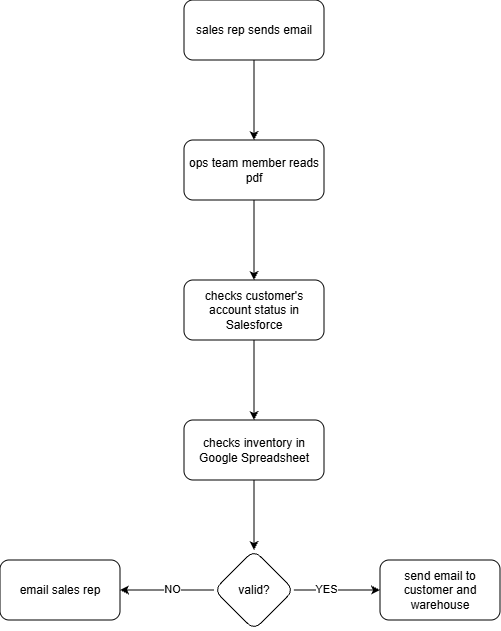

The diagram above was exported from draw.io. Its source (the exported page's mxGraphModel, read from the mxfile embedded in the PNG):
<mxGraphModel dx="969" dy="509" grid="1" gridSize="10" guides="1" tooltips="1" connect="1" arrows="1" fold="1" page="1" pageScale="1" pageWidth="827" pageHeight="1169" math="0" shadow="0">
  <root>
    <mxCell id="WIyWlLk6GJQsqaUBKTNV-0" />
    <mxCell id="WIyWlLk6GJQsqaUBKTNV-1" parent="WIyWlLk6GJQsqaUBKTNV-0" />
    <mxCell id="R1cD1QVUWp_-hsRo3OxO-3" edge="1" parent="WIyWlLk6GJQsqaUBKTNV-1" source="R1cD1QVUWp_-hsRo3OxO-0" style="edgeStyle=orthogonalEdgeStyle;rounded=0;orthogonalLoop=1;jettySize=auto;html=1;" target="R1cD1QVUWp_-hsRo3OxO-2" value="">
      <mxGeometry relative="1" as="geometry" />
    </mxCell>
    <mxCell id="R1cD1QVUWp_-hsRo3OxO-0" parent="WIyWlLk6GJQsqaUBKTNV-1" style="rounded=1;whiteSpace=wrap;html=1;" value="sales rep sends email" vertex="1">
      <mxGeometry height="60" width="140" x="344" y="30" as="geometry" />
    </mxCell>
    <mxCell id="R1cD1QVUWp_-hsRo3OxO-7" edge="1" parent="WIyWlLk6GJQsqaUBKTNV-1" source="R1cD1QVUWp_-hsRo3OxO-2" style="edgeStyle=orthogonalEdgeStyle;rounded=0;orthogonalLoop=1;jettySize=auto;html=1;" target="R1cD1QVUWp_-hsRo3OxO-6" value="">
      <mxGeometry relative="1" as="geometry" />
    </mxCell>
    <mxCell id="R1cD1QVUWp_-hsRo3OxO-2" parent="WIyWlLk6GJQsqaUBKTNV-1" style="rounded=1;whiteSpace=wrap;html=1;" value="ops team member reads pdf" vertex="1">
      <mxGeometry height="60" width="140" x="344" y="170" as="geometry" />
    </mxCell>
    <mxCell id="R1cD1QVUWp_-hsRo3OxO-9" edge="1" parent="WIyWlLk6GJQsqaUBKTNV-1" source="R1cD1QVUWp_-hsRo3OxO-6" style="edgeStyle=orthogonalEdgeStyle;rounded=0;orthogonalLoop=1;jettySize=auto;html=1;" target="R1cD1QVUWp_-hsRo3OxO-8" value="">
      <mxGeometry relative="1" as="geometry" />
    </mxCell>
    <mxCell id="R1cD1QVUWp_-hsRo3OxO-6" parent="WIyWlLk6GJQsqaUBKTNV-1" style="rounded=1;whiteSpace=wrap;html=1;" value="checks customer's account status in Salesforce" vertex="1">
      <mxGeometry height="60" width="140" x="344" y="310" as="geometry" />
    </mxCell>
    <mxCell id="R1cD1QVUWp_-hsRo3OxO-11" edge="1" parent="WIyWlLk6GJQsqaUBKTNV-1" source="R1cD1QVUWp_-hsRo3OxO-8" style="edgeStyle=orthogonalEdgeStyle;rounded=0;orthogonalLoop=1;jettySize=auto;html=1;" target="R1cD1QVUWp_-hsRo3OxO-10" value="">
      <mxGeometry relative="1" as="geometry" />
    </mxCell>
    <mxCell id="R1cD1QVUWp_-hsRo3OxO-8" parent="WIyWlLk6GJQsqaUBKTNV-1" style="rounded=1;whiteSpace=wrap;html=1;" value="checks inventory in Google Spreadsheet" vertex="1">
      <mxGeometry height="60" width="140" x="344" y="450" as="geometry" />
    </mxCell>
    <mxCell id="R1cD1QVUWp_-hsRo3OxO-13" edge="1" parent="WIyWlLk6GJQsqaUBKTNV-1" source="R1cD1QVUWp_-hsRo3OxO-10" style="edgeStyle=orthogonalEdgeStyle;rounded=0;orthogonalLoop=1;jettySize=auto;html=1;" target="R1cD1QVUWp_-hsRo3OxO-12" value="">
      <mxGeometry relative="1" as="geometry" />
    </mxCell>
    <mxCell id="R1cD1QVUWp_-hsRo3OxO-16" connectable="0" parent="R1cD1QVUWp_-hsRo3OxO-13" style="edgeLabel;html=1;align=center;verticalAlign=middle;resizable=0;points=[];" value="YES" vertex="1">
      <mxGeometry relative="1" x="-0.2556" y="1" as="geometry">
        <mxPoint as="offset" />
      </mxGeometry>
    </mxCell>
    <mxCell id="R1cD1QVUWp_-hsRo3OxO-15" edge="1" parent="WIyWlLk6GJQsqaUBKTNV-1" source="R1cD1QVUWp_-hsRo3OxO-10" style="edgeStyle=orthogonalEdgeStyle;rounded=0;orthogonalLoop=1;jettySize=auto;html=1;" target="R1cD1QVUWp_-hsRo3OxO-14" value="">
      <mxGeometry relative="1" as="geometry">
        <Array as="points">
          <mxPoint x="340" y="620" />
          <mxPoint x="340" y="620" />
        </Array>
      </mxGeometry>
    </mxCell>
    <mxCell id="R1cD1QVUWp_-hsRo3OxO-17" connectable="0" parent="R1cD1QVUWp_-hsRo3OxO-15" style="edgeLabel;html=1;align=center;verticalAlign=middle;resizable=0;points=[];" value="NO" vertex="1">
      <mxGeometry relative="1" x="-0.1" y="-1" as="geometry">
        <mxPoint as="offset" />
      </mxGeometry>
    </mxCell>
    <mxCell id="R1cD1QVUWp_-hsRo3OxO-10" parent="WIyWlLk6GJQsqaUBKTNV-1" style="rhombus;whiteSpace=wrap;html=1;rounded=1;" value="valid?" vertex="1">
      <mxGeometry height="80" width="80" x="374" y="580" as="geometry" />
    </mxCell>
    <mxCell id="R1cD1QVUWp_-hsRo3OxO-12" parent="WIyWlLk6GJQsqaUBKTNV-1" style="whiteSpace=wrap;html=1;rounded=1;" value="send email to customer and warehouse" vertex="1">
      <mxGeometry height="60" width="120" x="540" y="590" as="geometry" />
    </mxCell>
    <mxCell id="R1cD1QVUWp_-hsRo3OxO-14" parent="WIyWlLk6GJQsqaUBKTNV-1" style="whiteSpace=wrap;html=1;rounded=1;" value="email sales rep" vertex="1">
      <mxGeometry height="60" width="120" x="160" y="590" as="geometry" />
    </mxCell>
  </root>
</mxGraphModel>